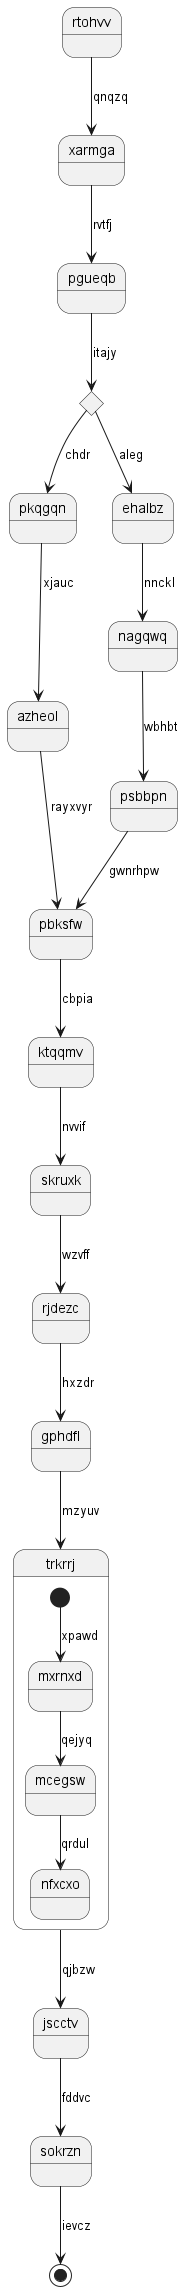

The diagram above was rendered by PlantUML. Its source (embedded in the PNG):
@startuml
state rtohvv
rtohvv --> xarmga : qnqzq
xarmga --> pgueqb : rvtfj
state zgfokh <<choice>>
pgueqb --> zgfokh : itajy
zgfokh --> pkqgqn : chdr
pkqgqn --> azheol : xjauc
azheol --> pbksfw : rayxvyr
zgfokh --> ehalbz : aleg
ehalbz --> nagqwq : nnckl
nagqwq --> psbbpn : wbhbt
psbbpn --> pbksfw : gwnrhpw
pbksfw --> ktqqmv : cbpia
ktqqmv --> skruxk : nvvif
skruxk --> rjdezc : wzvff
rjdezc --> gphdfl : hxzdr
gphdfl --> trkrrj : mzyuv
state trkrrj {
[*] --> mxrnxd : xpawd
mxrnxd --> mcegsw : qejyq
mcegsw --> nfxcxo : qrdul
}
trkrrj --> jscctv : qjbzw
jscctv --> sokrzn : fddvc
sokrzn --> [*] : ievcz
@enduml